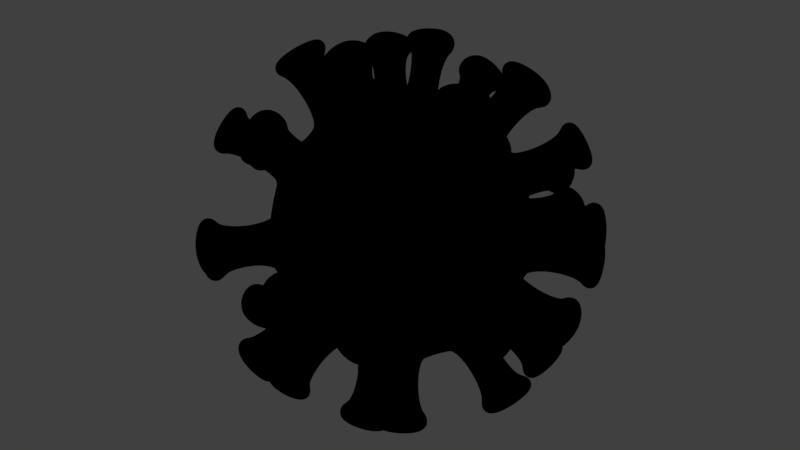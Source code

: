 # Source: untitled.blend  (saved by Blender 2.79.0; exported with 4.5.12 LTS)
import bpy
from mathutils import Matrix  # noqa: F401  (used for matrix-valued properties, if any)

bpy.ops.wm.read_factory_settings(use_empty=True)
scene = bpy.context.scene
scene.name = 'Scene'

# ---- collections
col_collection_1 = bpy.data.collections.new('Collection 1'); scene.collection.children.link(col_collection_1)

# ---- materials (node trees are filled in below, after node groups)
mat_material_001 = bpy.data.materials.new('Material.001')
mat_material_001.alpha_threshold = 0.0
mat_material_001.use_transparent_shadow = False
mat_material_001.roughness = 0.5

# ---- material node trees
mat_material_001.use_nodes = True; mat_material_001.node_tree.nodes.clear()
_N = mat_material_001.node_tree.nodes; _L = mat_material_001.node_tree.links
n0 = _N.new('NodeUndefined'); n0.name = 'Output'; n0.location = (300, 300)
n0.inputs[1].default_value = 1.0
n1 = _N.new('NodeUndefined'); n1.name = 'Material'; n1.location = (-24, 422)
n1.inputs[0].default_value = (0.0, 0.0, 0.0, 1.0)
n1.inputs[1].default_value = (1.0, 1.0, 1.0, 1.0)
n1.inputs[2].default_value = 1.0
n1.inputs[3].default_value = (0.0, 0.0, 0.0)
_L.new(n1.outputs[0], n0.inputs[0])

# ---- world
world_world = bpy.data.worlds.new('World'); scene.world = world_world
world_world.color = (0.05088, 0.05088, 0.05088)
world_world.use_sun_shadow = False
world_world.sun_shadow_jitter_overblur = 0.0
world_world.cycles.sampling_method = 'MANUAL'

# ---- meshes
me_icosphere_001 = bpy.data.meshes.new('Icosphere.001')
me_icosphere_001.from_pydata([(0.0, 0.0, -1.0), (0.7236, -0.5257, -0.4472), (-0.2764, -0.8506, -0.4472), (-0.8944, 0.0, -0.4472), (-0.2764, 0.8506, -0.4472), (0.7236, 0.5257, -0.4472), (0.2764, -0.8506, 0.4472), (-0.7236, -0.5257, 0.4472), (-0.7236, 0.5257, 0.4472), (0.2764, 0.8506, 0.4472), (0.8944, 0.0, 0.4472), (0.0, 0.0, 1.0), (-0.2328, -0.7166, -0.6575), (-0.1625, -0.5, -0.8507), (-0.07761, -0.2389, -0.9679), (0.2032, -0.1476, -0.9679), (0.4253, -0.309, -0.8507), (0.6095, -0.4429, -0.6575), (0.5319, -0.6817, -0.5023), (0.2629, -0.809, -0.5257), (-0.02964, -0.8642, -0.5023), (0.8127, 0.2952, -0.5023), (0.8506, 0.0, -0.5257), (0.8127, -0.2952, -0.5023), (0.2032, 0.1476, -0.9679), (0.4253, 0.309, -0.8507), (0.6095, 0.4429, -0.6575), (-0.7534, 0.0, -0.6575), (-0.5257, 0.0, -0.8507), (-0.2511, 0.0, -0.9679), (-0.484, -0.7166, -0.5023), (-0.6882, -0.5, -0.5257), (-0.8311, -0.2389, -0.5023), (-0.2328, 0.7166, -0.6575), (-0.1625, 0.5, -0.8507), (-0.07761, 0.2389, -0.9679), (-0.8311, 0.2389, -0.5023), (-0.6882, 0.5, -0.5257), (-0.484, 0.7166, -0.5023), (-0.02964, 0.8642, -0.5023), (0.2629, 0.809, -0.5257), (0.5319, 0.6817, -0.5023), (0.9566, -0.1476, 0.2511), (0.9511, -0.309, -1.752e-08), (0.8607, -0.4429, -0.2512), (0.8607, 0.4429, -0.2512), (0.9511, 0.309, 1.752e-08), (0.9566, 0.1476, 0.2511), (0.1552, -0.9554, 0.2512), (0.0, -1.0, -1.752e-08), (-0.1552, -0.9554, -0.2512), (0.6872, -0.6817, -0.2512), (0.5878, -0.809, 1.752e-08), (0.436, -0.8642, 0.2512), (-0.8607, -0.4429, 0.2512), (-0.9511, -0.309, -1.752e-08), (-0.9566, -0.1476, -0.2511), (-0.436, -0.8642, -0.2512), (-0.5878, -0.809, 1.752e-08), (-0.6872, -0.6817, 0.2512), (-0.6872, 0.6817, 0.2512), (-0.5878, 0.809, -1.752e-08), (-0.436, 0.8642, -0.2512), (-0.9566, 0.1476, -0.2511), (-0.9511, 0.309, 1.752e-08), (-0.8607, 0.4429, 0.2512), (0.436, 0.8642, 0.2512), (0.5878, 0.809, -1.752e-08), (0.6872, 0.6817, -0.2512), (-0.1552, 0.9554, -0.2512), (0.0, 1.0, 1.752e-08), (0.1552, 0.9554, 0.2512), (0.8311, -0.2389, 0.5023), (0.6882, -0.5, 0.5257), (0.484, -0.7166, 0.5023), (0.02964, -0.8642, 0.5023), (-0.2629, -0.809, 0.5257), (-0.5319, -0.6817, 0.5023), (-0.8127, -0.2952, 0.5023), (-0.8506, 0.0, 0.5257), (-0.8127, 0.2952, 0.5023), (-0.5319, 0.6817, 0.5023), (-0.2629, 0.809, 0.5257), (0.02964, 0.8642, 0.5023), (0.484, 0.7166, 0.5023), (0.6882, 0.5, 0.5257), (0.8311, 0.2389, 0.5023), (0.07761, -0.2389, 0.9679), (0.1625, -0.5, 0.8507), (0.2328, -0.7166, 0.6575), (0.7534, 0.0, 0.6575), (0.5257, 0.0, 0.8507), (0.2511, 0.0, 0.9679), (-0.2032, -0.1476, 0.9679), (-0.4253, -0.309, 0.8507), (-0.6095, -0.4429, 0.6575), (-0.2032, 0.1476, 0.9679), (-0.4253, 0.309, 0.8507), (-0.6095, 0.4429, 0.6575), (0.07761, 0.2389, 0.9679), (0.1625, 0.5, 0.8507), (0.2328, 0.7166, 0.6575), (0.3618, 0.2629, 0.8944), (0.6382, 0.2629, 0.7236), (0.4472, 0.5257, 0.7236), (-0.1382, 0.4253, 0.8944), (-0.05279, 0.6882, 0.7236), (-0.3618, 0.5878, 0.7236), (-0.4472, 0.0, 0.8944), (-0.6708, 0.1625, 0.7236), (-0.6708, -0.1625, 0.7236), (-0.1382, -0.4253, 0.8944), (-0.3618, -0.5878, 0.7236), (-0.05279, -0.6882, 0.7236), (0.3618, -0.2629, 0.8944), (0.4472, -0.5257, 0.7236), (0.6382, -0.2629, 0.7236), (0.8618, 0.4253, 0.2764), (0.809, 0.5878, 0.0), (0.6708, 0.6882, 0.2764), (-0.1382, 0.9511, 0.2764), (-0.309, 0.9511, -4.92e-07), (-0.4472, 0.8506, 0.2764), (-0.9472, 0.1625, 0.2764), (-1.0, -3.608e-07, 6.232e-07), (-0.9472, -0.1625, 0.2764), (-0.4472, -0.8506, 0.2764), (-0.309, -0.9511, -7.872e-07), (-0.1382, -0.9511, 0.2764), (0.6708, -0.6882, 0.2764), (0.809, -0.5878, -1.902e-06), (0.8618, -0.4253, 0.2764), (0.309, 0.9511, -2.615e-14), (0.4472, 0.8506, -0.2764), (0.1382, 0.9511, -0.2764), (-0.809, 0.5878, -7.845e-14), (-0.6708, 0.6882, -0.2764), (-0.8618, 0.4253, -0.2764), (-0.809, -0.5878, 8.031e-14), (-0.8618, -0.4253, -0.2764), (-0.6708, -0.6882, -0.2764), (0.309, -0.9511, 2.802e-14), (0.1382, -0.9511, -0.2764), (0.4472, -0.8506, -0.2764), (1.0, 0.0, 0.0), (0.9472, -0.1625, -0.2764), (0.9472, 0.1625, -0.2764), (0.3618, 0.5878, -0.7236), (0.1382, 0.4253, -0.8944), (0.05279, 0.6882, -0.7236), (-0.4472, 0.5257, -0.7236), (-0.3618, 0.2629, -0.8944), (-0.6382, 0.2629, -0.7236), (-0.6382, -0.2629, -0.7236), (-0.3618, -0.2629, -0.8944), (-0.4472, -0.5257, -0.7236), (0.6708, 0.1625, -0.7236), (0.6708, -0.1625, -0.7236), (0.4472, -7.38e-07, -0.8944), (0.05279, -0.6882, -0.7236), (0.1382, -0.4253, -0.8944), (0.3618, -0.5878, -0.7236), (-0.0924, -1.274, -0.6827), (-0.3392, -1.261, -0.6276), (-0.218, -1.366, -0.4315), (0.6263, -1.233, 0.4315), (0.4667, -1.219, 0.6276), (0.6743, -1.085, 0.6827), (-0.8103, -0.9352, 0.7532), (-1.002, -0.7792, 0.6981), (1.205, 0.2803, 0.7532), (1.269, 0.04144, 0.6981), (0.3082, 0.04144, 1.415), (0.05703, 0.04144, 1.447), (-0.8879, -0.6963, 0.9084), (-0.3622, -0.9809, -1.001), (-0.2919, -0.7644, -1.194), (0.322, -0.2851, -1.382), (0.5442, -0.4465, -1.265), (0.7063, -1.001, -0.7717), (0.4372, -1.128, -0.7951), (1.208, -0.06726, -0.7951), (1.17, -0.3625, -0.7717), (-1.269, 0.04144, -0.6981), (-1.128, 0.04144, -0.9084), (-0.7027, 0.04137, -1.265), (-0.4281, 0.04137, -1.382), (-1.017, -0.6555, -0.7951), (-1.16, -0.3944, -0.7717), (-1.205, 0.2803, -0.7532), (-0.9376, 0.7644, -0.7951), (-0.7334, 0.9809, -0.7717), (0.03022, 1.266, -0.7013), (0.3227, 1.211, -0.7247), (1.353, -0.5138, -0.03546), (1.263, -0.6476, -0.2866), (1.375, 0.4465, 0.07897), (1.38, 0.2851, 0.3301), (0.2258, -1.401, 0.2866), (0.07056, -1.445, 0.03546), (0.9491, -1.042, -0.3301), (0.8498, -1.169, -0.07897), (-1.015, 0.8206, 0.6276), (-0.979, 0.9766, 0.4315), (-0.8495, 1.17, -0.07897), (-0.6977, 1.225, -0.3301), (1.195, -0.42, 0.7013), (1.052, -0.6811, 0.7247), (-0.8238, 0.9766, 0.6827), (-0.3093, 1.17, 0.7951), (-0.01677, 1.225, 0.7717), (0.2919, -0.7644, 1.194), (0.3622, -0.9809, 1.001), (1.128, 0.04144, 0.9084), (-0.6368, 0.5138, 1.194), (-0.821, 0.6476, 1.001), (0.1346, 0.2803, 1.415), (0.8604, 0.4243, 1.083), (0.6694, 0.6872, 1.083), (0.584, 0.4243, 1.254), (-0.5732, 0.7925, 1.067), (-0.0992, 1.049, 0.993), (-0.6851, -0.07045, 1.273), (-0.6632, -0.3795, 1.229), (-0.9087, -0.2329, 1.102), (-0.2435, -0.2717, 1.401), (0.03728, -0.363, 1.401), (-0.4653, -0.9062, 1.028), (-0.1563, -1.007, 1.028), (-0.1785, -0.5494, 1.328), (-0.3663, -1.127, 0.83), (0.5956, -0.3457, 1.273), (0.7596, -0.08281, 1.229), (0.5766, -0.7901, 1.067), (0.872, -0.3457, 1.102), (1.286, 0.5628, 0.3554), (0.9142, 1.035, 0.4341), (0.7273, 1.064, 0.66), (1.221, 0.7049, -0.3281), (1.17, 0.8498, -0.077), (1.048, 0.9438, -0.3281), (0.6794, 1.211, 0.4088), (-0.07045, 1.445, 0.04354), (-0.2086, 1.396, 0.3199), (-0.3795, 1.396, 0.04354), (-1.444, -5.893e-07, 0.08487), (-1.392, -0.1625, 0.3613), (-1.392, 0.1625, 0.3613), (-0.7922, -1.21, 0.04354), (-0.6517, -1.252, 0.3199), (-0.5135, -1.352, 0.04354), (1.226, -0.6064, 0.4754), (1.211, -0.7925, -0.03547), (0.7922, 1.21, -0.04354), (0.5135, 1.352, -0.04354), (0.6517, 1.252, -0.3199), (0.1981, 1.353, -0.4754), (-1.21, 0.7922, -0.04354), (-1.352, 0.5135, -0.04354), (-0.9325, 1.049, -0.3554), (-1.263, 0.6298, -0.3199), (-1.221, -0.6865, -0.3613), (-1.03, -0.9494, -0.3613), (-1.169, -0.849, -0.08487), (0.3796, -1.397, 0.03546), (0.7092, -1.211, -0.3554), (1.392, -0.1625, -0.3613), (1.392, 0.1625, -0.3613), (1.444, 0.0, -0.08487), (0.1447, 0.6733, -1.273), (0.05929, 0.9362, -1.102), (-0.156, 0.748, -1.229), (-0.6967, 0.7901, -0.993), (-0.5388, 0.3042, -1.309), (-0.9667, -0.4184, -0.993), (-0.5766, -0.7901, -1.067), (1.133, 0.4332, -0.7905), (0.9299, 0.5808, -0.9457), (1.028, -0.2297, -0.993), (0.9912, 0.3004, -1.012), (0.5362, -0.9067, -0.993), (0.2571, -0.5628, -1.309), (-0.01749, -1.329, -0.7858), (-0.4359, -1.306, -0.6924), (-0.2304, -1.484, -0.36), (0.6857, -1.336, 0.36), (0.4151, -1.313, 0.6924), (0.7671, -1.086, 0.7858), (-0.7976, -1.072, 0.7743), (-1.123, -0.8072, 0.6809), (1.275, 0.3982, 0.7743), (1.383, -0.006749, 0.6809), (0.4165, -0.006749, 1.487), (-0.009288, -0.006749, 1.541), (-0.9292, -0.6667, 1.038), (-0.3517, -1.122, -1.002), (-0.2324, -0.755, -1.329), (0.3065, -0.2075, -1.5), (0.6832, -0.4812, -1.301), (0.839, -1.049, -0.7625), (0.3828, -1.265, -0.8022), (1.321, 0.02688, -0.8022), (1.257, -0.4737, -0.7625), (-1.383, -0.006749, -0.6809), (-1.144, -0.006749, -1.038), (-0.8355, -0.01231, -1.301), (-0.37, -0.01231, -1.5), (-1.053, -0.7984, -0.8022), (-1.295, -0.3557, -0.7625), (-1.275, 0.3982, -0.7743), (-1.085, 0.755, -0.8022), (-0.7386, 1.122, -0.7625), (-0.06605, 1.33, -0.7834), (0.4299, 1.236, -0.8232), (1.478, -0.4543, 0.01639), (1.325, -0.6812, -0.4094), (1.469, 0.4812, -0.02933), (1.478, 0.2075, 0.3965), (0.2386, -1.47, 0.4094), (-0.0246, -1.546, -0.01639), (1.074, -1.037, -0.3965), (0.9056, -1.253, 0.02933), (-1.12, 0.8005, 0.6924), (-1.059, 1.065, 0.36), (-0.9116, 1.248, 0.02933), (-0.6542, 1.342, -0.3965), (1.285, -0.3481, 0.7834), (1.043, -0.7908, 0.8232), (-0.7954, 1.065, 0.7858), (-0.4339, 1.248, 0.8022), (0.06206, 1.342, 0.7625), (0.2324, -0.755, 1.329), (0.3517, -1.122, 1.002), (1.144, -0.006749, 1.038), (-0.6462, 0.4543, 1.329), (-0.9586, 0.6812, 1.002), (0.1223, 0.3982, 1.487), (1.008, 0.3917, 1.107), (0.684, 0.8374, 1.107), (0.5392, 0.3917, 1.396), (-0.5385, 0.9269, 1.114), (-0.07771, 1.044, 1.138), (-0.6801, 0.02639, 1.389), (-0.643, -0.4976, 1.315), (-1.059, -0.2491, 1.1), (-0.3308, -0.2082, 1.495), (0.1453, -0.3629, 1.495), (-0.5781, -0.8878, 1.127), (-0.05414, -1.058, 1.127), (-0.2206, -0.679, 1.37), (-0.4103, -1.263, 0.7918), (0.5347, -0.4211, 1.389), (0.8127, 0.02458, 1.315), (0.7152, -0.7986, 1.114), (1.003, -0.4211, 1.1), (1.318, 0.6784, 0.4393), (1.055, 1.05, 0.4154), (0.7382, 1.098, 0.7984), (1.337, 0.6623, -0.4), (1.25, 0.908, 0.02585), (1.043, 1.067, -0.4), (0.6568, 1.348, 0.3726), (0.02091, 1.546, -0.01292), (-0.2134, 1.463, 0.4557), (-0.503, 1.463, -0.01292), (-1.547, -7.219e-07, -0.02837), (-1.458, -0.2755, 0.4403), (-1.458, 0.2755, 0.4403), (-0.9255, -1.238, -0.01292), (-0.6872, -1.309, 0.4557), (-0.4529, -1.479, -0.01292), (1.337, -0.6642, 0.4004), (1.237, -0.927, 0.01639), (0.9255, 1.238, 0.01292), (0.4529, 1.479, 0.01292), (0.6872, 1.309, -0.4557), (0.2185, 1.477, -0.4004), (-1.236, 0.9305, 0.01292), (-1.477, 0.4578, 0.01292), (-1.052, 1.044, -0.4393), (-1.325, 0.655, -0.4557), (-1.341, -0.6339, -0.4403), (-1.017, -1.08, -0.4403), (-1.252, -0.9093, 0.02837), (0.4994, -1.463, -0.01639), (0.6673, -1.323, -0.4393), (1.458, -0.2755, -0.4403), (1.458, 0.2755, -0.4403), (1.547, -9.637e-09, 0.02837), (0.2353, 0.6387, -1.389), (0.09046, 1.084, -1.1), (-0.2745, 0.7653, -1.315), (-0.6763, 0.7986, -1.138), (-0.5576, 0.4334, -1.375), (-0.9685, -0.3964, -1.138), (-0.7152, -0.7986, -1.114), (1.27, 0.4541, -0.7541), (0.9252, 0.7044, -1.017), (1.017, -0.2486, -1.138), (1.029, 0.229, -1.129), (0.5505, -0.8899, -1.138), (0.1964, -0.6784, -1.375), (-0.2509, -1.333, -0.844), (-0.4204, -1.456, -0.5051), (0.516, -1.425, 0.5051), (0.5807, -1.226, 0.844), (-1.017, -1.023, 0.6874), (1.424, 0.2302, 0.6874), (0.2122, -0.09203, 1.581), (-1.121, -0.701, 0.8968), (-0.2061, -1.021, -1.226), (0.5831, -0.2761, -1.473), (0.6603, -1.271, -0.7326), (1.412, -0.2353, -0.7326), (-1.319, -0.09203, -0.8968), (-0.634, -0.1194, -1.473), (-1.281, -0.6399, -0.7326), (-1.424, 0.2302, -0.6874), (-1.004, 1.021, -0.7326), (0.1739, 1.297, -0.9357), (1.502, -0.5114, -0.2629), (1.579, 0.2761, 0.1374), (0.02214, -1.587, 0.2629), (1.115, -1.151, -0.1374), (-1.196, 0.9312, 0.5051), (-0.7504, 1.416, -0.1374), (1.179, -0.5661, 0.9357), (-0.9868, 0.9312, 0.844), (-0.2127, 1.416, 0.7326), (0.2061, -1.021, 1.226), (1.319, -0.09203, 0.8968), (-0.9069, 0.5113, 1.226), (-0.02196, 0.2302, 1.581), (0.3709, 0.2695, 1.549), (0.9641, 0.7005, 1.088), (0.8338, 0.2993, 1.349), (0.5423, 0.7005, 1.349), (1.22, 0.2695, 1.024), (-0.8105, 0.9177, 1.041), (-0.5229, 0.7295, 1.341), (0.09185, 1.237, 1.022), (-0.3532, 1.15, 1.076), (-0.5965, -0.2485, 1.476), (-0.9741, -0.01434, 1.289), (-0.9283, -0.4896, 1.222), (-0.06569, -0.2022, 1.594), (-0.3071, -0.9452, 1.274), (-0.3909, -0.4839, 1.483), (0.03183, -0.6213, 1.483), (-0.8282, -0.9348, 1.024), (-0.6218, -1.134, 0.961), (-0.1633, -1.283, 0.961), (0.6287, -0.1496, 1.476), (0.6223, -1.054, 1.041), (0.5322, -0.7228, 1.341), (0.7965, -0.5609, 1.289), (1.039, -0.1496, 1.222), (1.44, 0.71, 0.1652), (0.9964, 1.056, 0.6917), (1.414, 0.7526, -0.1435), (1.446, 0.4482, 0.5392), (1.231, 0.8941, -0.5229), (1.153, 1.112, -0.1435), (0.9242, 1.278, 0.3135), (0.642, 1.322, 0.6543), (-0.0005123, 1.586, 0.2837), (-0.254, 1.586, -0.1264), (-0.4772, 1.515, 0.2949), (-0.9158, 1.204, 0.566), (-1.587, -0.2479, 0.1574), (-1.587, 0.2479, 0.1574), (-1.506, -6.803e-08, 0.5791), (-0.9317, -1.283, 0.2837), (-0.7266, -1.432, -0.1264), (-0.5044, -1.506, 0.2949), (0.8624, -1.243, 0.566), (1.431, -0.4592, 0.5694), (1.225, -0.8661, 0.5948), (1.293, -0.9177, -0.2595), (1.434, -0.7295, 0.1321), (0.7266, 1.432, 0.1264), (0.9317, 1.283, -0.2837), (0.5044, 1.506, -0.2949), (0.4451, 1.433, -0.5948), (-0.005408, 1.503, -0.5694), (-1.43, 0.7316, 0.1264), (-0.8731, 1.237, -0.5392), (-1.12, 1.15, -0.1652), (-1.293, 0.9219, -0.2949), (-1.508, 0.4905, -0.2837), (-1.219, -0.8855, -0.5792), (-1.43, -0.7322, -0.1574), (-1.138, -1.133, -0.1574), (0.2508, -1.589, -0.1321), (0.9063, -1.212, -0.5392), (0.4731, -1.514, 0.2595), (0.7476, -1.421, -0.1652), (-0.033, -1.513, -0.566), (1.506, 3.33e-08, -0.5791), (1.587, -0.2479, -0.1574), (1.587, 0.2479, -0.1574), (0.2874, 0.9308, -1.289), (-0.052, 0.6441, -1.476), (-0.1787, 1.034, -1.222), (-0.9617, 0.7228, -1.076), (-0.6525, 1.054, -1.022), (-0.3964, 0.266, -1.534), (-0.8188, 0.2828, -1.362), (-1.22, 0.2695, -1.024), (-0.9846, -0.6913, -1.076), (-1.204, -0.2948, -1.022), (-0.5322, -0.7228, -1.341), (-0.6223, -1.054, -1.041), (1.165, 0.6919, -0.8668), (1.148, -0.4695, -1.022), (1.257, 0.2686, -0.9668), (0.9508, 0.4909, -1.201), (1.203, -0.01944, -1.076), (0.8012, -0.9464, -1.022), (0.3902, -1.138, -1.076), (0.1643, -0.4482, -1.534), (0.4962, -0.71, -1.362)], [], [(0, 15, 14), (1, 17, 23), (0, 14, 29), (0, 29, 35), (0, 35, 24), (1, 23, 44), (83, 82, 209, 210), (3, 32, 56), (4, 38, 62), (5, 41, 68), (1, 44, 51), (2, 50, 57), (3, 56, 63), (4, 62, 69), (5, 68, 45), (6, 74, 89), (123, 124, 245, 247), (8, 80, 98), (9, 83, 101), (82, 106, 221, 209), (150, 37, 190, 272), (91, 102, 92), (90, 103, 91), (92, 102, 99), (102, 100, 99), (91, 103, 102), (116, 91, 232, 234), (102, 104, 100), (104, 101, 100), (90, 86, 103), (86, 85, 103), (103, 85, 104), (85, 84, 104), (104, 84, 101), (84, 9, 101), (99, 96, 11), (100, 105, 99), (101, 106, 100), (99, 105, 96), (105, 97, 96), (100, 106, 105), (106, 107, 105), (105, 107, 97), (143, 51, 200, 265), (101, 83, 106), (106, 83, 210, 221), (106, 82, 107), (82, 81, 107), (107, 81, 98), (81, 8, 98), (96, 93, 11), (97, 108, 96), (98, 109, 97), (96, 108, 93), (108, 94, 93), (97, 109, 108), (109, 110, 108), (114, 116, 234, 231), (110, 95, 94), (98, 80, 109), (80, 79, 109), (109, 79, 110), (79, 78, 110), (110, 78, 95), (78, 7, 95), (93, 87, 11), (94, 111, 93), (95, 112, 94), (49, 141, 264, 199), (111, 88, 87), (94, 112, 111), (112, 113, 111), (111, 113, 88), (113, 89, 88), (95, 77, 112), (77, 76, 112), (8, 81, 208, 202), (76, 75, 113), (113, 75, 89), (75, 6, 89), (87, 92, 11), (88, 114, 87), (29, 28, 185, 186), (87, 114, 92), (114, 91, 92), (88, 115, 114), (115, 116, 114), (97, 107, 220, 214), (116, 90, 91), (89, 74, 115), (74, 73, 115), (115, 73, 116), (73, 72, 116), (116, 72, 90), (72, 10, 90), (47, 86, 10), (115, 88, 211, 233), (45, 118, 46), (47, 117, 86), (117, 85, 86), (46, 118, 117), (118, 119, 117), (117, 119, 85), (119, 84, 85), (124, 125, 246, 245), (68, 67, 118), (118, 67, 119), (67, 66, 119), (34, 149, 270, 271), (66, 9, 84), (71, 83, 9), (70, 120, 71), (69, 121, 70), (71, 120, 83), (120, 82, 83), (132, 67, 253, 254), (121, 122, 120), (120, 122, 82), (122, 81, 82), (69, 62, 121), (62, 61, 121), (121, 61, 122), (61, 60, 122), (122, 60, 81), (27, 3, 183, 184), (65, 80, 8), (64, 123, 65), (63, 124, 64), (65, 123, 80), (123, 79, 80), (64, 124, 123), (148, 34, 271, 269), (123, 125, 79), (125, 78, 79), (63, 56, 124), (56, 55, 124), (124, 55, 125), (55, 54, 125), (125, 54, 78), (54, 7, 78), (59, 77, 7), (58, 126, 59), (57, 127, 58), (59, 126, 77), (126, 76, 77), (89, 115, 233, 212), (127, 128, 126), (126, 128, 76), (128, 75, 76), (57, 50, 127), (50, 49, 127), (127, 49, 128), (49, 48, 128), (128, 48, 75), (48, 6, 75), (22, 23, 182, 181), (52, 129, 53), (51, 130, 52), (53, 129, 74), (129, 73, 74), (52, 130, 129), (130, 131, 129), (129, 131, 73), (157, 22, 181, 278), (51, 44, 130), (156, 26, 277, 279), (130, 43, 131), (43, 42, 131), (131, 42, 72), (42, 10, 72), (66, 71, 9), (67, 132, 66), (68, 133, 67), (66, 132, 71), (132, 70, 71), (72, 73, 207, 206), (133, 134, 132), (132, 134, 70), (134, 69, 70), (68, 41, 133), (41, 40, 133), (133, 40, 134), (81, 60, 203, 208), (134, 39, 69), (39, 4, 69), (60, 65, 8), (61, 135, 60), (43, 130, 252, 194), (60, 135, 65), (135, 64, 65), (61, 136, 135), (136, 137, 135), (91, 114, 231, 232), (137, 63, 64), (62, 38, 136), (38, 37, 136), (136, 37, 137), (37, 36, 137), (137, 36, 63), (36, 3, 63), (54, 59, 7), (55, 138, 54), (56, 139, 55), (54, 138, 59), (138, 58, 59), (55, 139, 138), (21, 156, 279, 276), (138, 140, 58), (140, 57, 58), (56, 32, 139), (32, 31, 139), (139, 31, 140), (31, 30, 140), (140, 30, 57), (30, 2, 57), (48, 53, 6), (107, 98, 215, 220), (50, 142, 49), (48, 141, 53), (141, 52, 53), (49, 142, 141), (142, 143, 141), (141, 143, 52), (130, 44, 195, 252), (50, 20, 142), (20, 19, 142), (142, 19, 143), (19, 18, 143), (143, 18, 51), (18, 1, 51), (42, 47, 10), (43, 144, 42), (44, 145, 43), (42, 144, 47), (144, 46, 47), (43, 145, 144), (140, 138, 263, 262), (144, 146, 46), (146, 45, 46), (44, 23, 145), (23, 22, 145), (145, 22, 146), (22, 21, 146), (146, 21, 45), (21, 5, 45), (26, 41, 5), (25, 147, 26), (24, 148, 25), (26, 147, 41), (147, 40, 41), (25, 148, 147), (148, 149, 147), (147, 149, 40), (149, 39, 40), (24, 35, 148), (35, 34, 148), (18, 19, 180, 179), (34, 33, 149), (149, 33, 39), (33, 4, 39), (33, 38, 4), (34, 150, 33), (35, 151, 34), (33, 150, 38), (23, 157, 278, 182), (34, 151, 150), (151, 152, 150), (150, 152, 37), (152, 36, 37), (35, 29, 151), (138, 139, 261, 263), (151, 28, 152), (28, 27, 152), (152, 27, 36), (73, 131, 251, 207), (27, 32, 3), (28, 153, 27), (29, 154, 28), (27, 153, 32), (149, 148, 269, 270), (28, 154, 153), (154, 155, 153), (153, 155, 31), (155, 30, 31), (29, 14, 154), (14, 13, 154), (154, 13, 155), (76, 113, 228, 230), (155, 12, 30), (12, 2, 30), (21, 26, 5), (22, 156, 21), (15, 16, 178, 177), (112, 76, 230, 227), (156, 25, 26), (22, 157, 156), (157, 158, 156), (156, 158, 25), (158, 24, 25), (23, 17, 157), (17, 16, 157), (157, 16, 158), (16, 15, 158), (158, 15, 24), (15, 0, 24), (12, 20, 2), (13, 159, 12), (14, 160, 13), (12, 159, 20), (159, 19, 20), (13, 160, 159), (160, 161, 159), (159, 161, 19), (26, 21, 276, 277), (14, 15, 160), (139, 140, 262, 261), (160, 16, 161), (16, 17, 161), (161, 17, 18), (17, 1, 18), (259, 204, 324, 487, 379), (219, 217, 337, 435, 339), (205, 259, 379, 486, 325), (217, 218, 338, 434, 337), (258, 257, 377, 485, 378), (172, 216, 336, 433, 292), (192, 256, 376, 484, 312), (216, 173, 293, 432, 336), (256, 193, 313, 483, 376), (215, 214, 334, 431, 335), (255, 254, 374, 482, 375), (213, 171, 291, 430, 333), (253, 255, 375, 481, 373), (211, 212, 332, 429, 331), (254, 253, 373, 480, 374), (210, 209, 329, 428, 330), (194, 252, 372, 479, 314), (202, 208, 328, 427, 322), (252, 195, 315, 478, 372), (206, 207, 327, 426, 326), (207, 251, 371, 477, 327), (204, 205, 325, 425, 324), (251, 206, 326, 476, 371), (203, 202, 322, 424, 323), (165, 167, 287, 475, 285), (200, 201, 321, 423, 320), (250, 249, 369, 474, 370), (198, 199, 319, 422, 318), (248, 250, 370, 473, 368), (197, 196, 316, 421, 317), (249, 248, 368, 472, 369), (195, 194, 314, 420, 315), (246, 247, 367, 471, 366), (193, 192, 312, 419, 313), (247, 245, 365, 470, 367), (178, 281, 401, 521, 298), (190, 191, 311, 418, 310), (245, 246, 366, 469, 365), (281, 177, 297, 520, 401), (183, 189, 309, 417, 303), (31, 32, 188, 187), (125, 123, 247, 246), (67, 133, 255, 253), (141, 48, 198, 264), (133, 132, 254, 255), (2, 20, 162, 163), (161, 18, 179, 280), (3, 36, 189, 183), (94, 108, 222, 223), (38, 150, 272, 191), (88, 89, 212, 211), (37, 38, 191, 190), (90, 10, 171, 213), (52, 143, 265, 201), (20, 50, 164, 162), (46, 117, 235, 196), (40, 39, 192, 193), (134, 40, 193, 256), (84, 119, 236, 237), (39, 134, 256, 192), (118, 45, 238, 239), (126, 58, 248, 249), (151, 29, 186, 273), (19, 161, 280, 180), (117, 47, 197, 235), (64, 135, 257, 258), (44, 43, 194, 195), (28, 151, 273, 185), (108, 110, 224, 222), (50, 2, 163, 164), (160, 15, 177, 281), (110, 94, 223, 224), (6, 53, 165, 166), (98, 97, 214, 215), (16, 160, 281, 178), (47, 46, 196, 197), (62, 136, 259, 205), (36, 27, 184, 189), (99, 11, 173, 216), (58, 127, 250, 248), (48, 49, 199, 198), (153, 31, 187, 274), (127, 126, 249, 250), (45, 68, 240, 238), (92, 99, 216, 172), (145, 146, 267, 266), (68, 118, 239, 240), (136, 61, 204, 259), (51, 52, 201, 200), (135, 137, 260, 257), (87, 93, 225, 226), (74, 6, 166, 167), (119, 66, 241, 236), (137, 64, 258, 260), (7, 77, 168, 169), (144, 145, 266, 268), (66, 84, 237, 241), (32, 153, 274, 188), (103, 104, 218, 217), (146, 144, 268, 267), (10, 86, 170, 171), (120, 70, 242, 243), (113, 112, 227, 228), (53, 74, 167, 165), (93, 111, 229, 225), (11, 92, 172, 173), (102, 103, 217, 219), (60, 8, 202, 203), (111, 87, 226, 229), (95, 7, 169, 174), (104, 102, 219, 218), (131, 72, 206, 251), (61, 62, 205, 204), (86, 90, 213, 170), (155, 13, 176, 275), (70, 121, 244, 242), (12, 155, 275, 175), (13, 12, 175, 176), (121, 120, 243, 244), (77, 95, 174, 168), (283, 402, 403), (289, 406, 409), (291, 407, 430), (292, 433, 408), (337, 434, 435), (340, 438, 439), (330, 428, 440), (342, 443, 442), (345, 447, 445), (347, 450, 446), (332, 453, 429), (351, 455, 452), (316, 457, 421), (358, 461, 459), (356, 463, 458), (362, 466, 465), (323, 424, 468), (365, 469, 470), (368, 473, 472), (285, 475, 404), (371, 476, 477), (315, 420, 478), (373, 481, 480), (313, 419, 483), (325, 486, 425), (377, 488, 485), (381, 490, 491), (319, 493, 422), (385, 494, 496), (386, 498, 499), (389, 502, 501), (392, 504, 505), (306, 415, 506), (304, 414, 508), (394, 509, 510), (296, 410, 511), (302, 514, 413), (396, 515, 513), (400, 518, 519), (297, 411, 520), (218, 219, 339, 436, 338), (257, 260, 380, 488, 377), (170, 213, 333, 437, 290), (260, 258, 378, 489, 380), (220, 215, 335, 438, 340), (261, 262, 382, 490, 381), (214, 220, 340, 439, 334), (263, 261, 381, 491, 383), (221, 210, 330, 440, 341), (262, 263, 383, 492, 382), (209, 221, 341, 441, 329), (199, 264, 384, 493, 319), (223, 222, 342, 442, 343), (265, 200, 320, 494, 385), (222, 224, 344, 443, 342), (264, 198, 318, 495, 384), (224, 223, 343, 444, 344), (201, 265, 385, 496, 321), (226, 225, 345, 445, 346), (162, 164, 284, 497, 282), (228, 227, 347, 446, 348), (266, 267, 387, 498, 386), (225, 229, 349, 447, 345), (268, 266, 386, 499, 388), (229, 226, 346, 448, 349), (267, 268, 388, 500, 387), (168, 174, 294, 449, 288), (270, 269, 389, 501, 390), (227, 230, 350, 450, 347), (269, 271, 391, 502, 389), (230, 228, 348, 451, 350), (271, 270, 390, 503, 391), (232, 231, 351, 452, 352), (272, 190, 310, 504, 392), (212, 233, 353, 453, 332), (163, 162, 282, 402, 283), (191, 272, 392, 505, 311), (233, 211, 331, 454, 353), (164, 163, 283, 403, 284), (273, 186, 306, 506, 393), (231, 234, 354, 455, 351), (166, 165, 285, 404, 286), (185, 273, 393, 507, 305), (234, 232, 352, 456, 354), (167, 166, 286, 405, 287), (189, 184, 304, 508, 309), (196, 235, 355, 457, 316), (169, 168, 288, 406, 289), (274, 187, 307, 509, 394), (237, 236, 356, 458, 357), (171, 170, 290, 407, 291), (188, 274, 394, 510, 308), (239, 238, 358, 459, 359), (173, 172, 292, 408, 293), (275, 176, 296, 511, 395), (235, 197, 317, 460, 355), (174, 169, 289, 409, 294), (175, 275, 395, 512, 295), (238, 240, 360, 461, 358), (176, 175, 295, 410, 296), (277, 276, 396, 513, 397), (240, 239, 359, 462, 360), (177, 178, 298, 411, 297), (182, 278, 398, 514, 302), (236, 241, 361, 463, 356), (179, 180, 300, 412, 299), (276, 279, 399, 515, 396), (241, 237, 357, 464, 361), (181, 182, 302, 413, 301), (279, 277, 397, 516, 399), (243, 242, 362, 465, 363), (184, 183, 303, 414, 304), (278, 181, 301, 517, 398), (242, 244, 364, 466, 362), (186, 185, 305, 415, 306), (280, 179, 299, 518, 400), (244, 243, 363, 467, 364), (187, 188, 308, 416, 307), (180, 280, 400, 519, 300), (208, 203, 323, 468, 328), (520, 521, 401), (520, 411, 521), (411, 298, 521), (519, 412, 300), (519, 518, 412), (518, 299, 412), (513, 516, 397), (513, 515, 516), (515, 399, 516), (413, 517, 301), (413, 514, 517), (514, 398, 517), (511, 512, 395), (511, 410, 512), (410, 295, 512), (510, 416, 308), (510, 509, 416), (509, 307, 416), (508, 417, 309), (508, 414, 417), (414, 303, 417), (506, 507, 393), (506, 415, 507), (415, 305, 507), (505, 418, 311), (505, 504, 418), (504, 310, 418), (501, 503, 390), (501, 502, 503), (502, 391, 503), (499, 500, 388), (499, 498, 500), (498, 387, 500), (496, 423, 321), (496, 494, 423), (494, 320, 423), (422, 495, 318), (422, 493, 495), (493, 384, 495), (491, 492, 383), (491, 490, 492), (490, 382, 492), (485, 489, 378), (485, 488, 489), (488, 380, 489), (425, 487, 324), (425, 486, 487), (486, 379, 487), (483, 484, 376), (483, 419, 484), (419, 312, 484), (480, 482, 374), (480, 481, 482), (481, 375, 482), (478, 479, 372), (478, 420, 479), (420, 314, 479), (477, 426, 327), (477, 476, 426), (476, 326, 426), (404, 405, 286), (404, 475, 405), (475, 287, 405), (472, 474, 369), (472, 473, 474), (473, 370, 474), (470, 471, 367), (470, 469, 471), (469, 366, 471), (468, 427, 328), (468, 424, 427), (424, 322, 427), (465, 467, 363), (465, 466, 467), (466, 364, 467), (458, 464, 357), (458, 463, 464), (463, 361, 464), (459, 462, 359), (459, 461, 462), (461, 360, 462), (421, 460, 317), (421, 457, 460), (457, 355, 460), (452, 456, 352), (452, 455, 456), (455, 354, 456), (429, 454, 331), (429, 453, 454), (453, 353, 454), (446, 451, 348), (446, 450, 451), (450, 350, 451), (445, 448, 346), (445, 447, 448), (447, 349, 448), (442, 444, 343), (442, 443, 444), (443, 344, 444), (440, 441, 341), (440, 428, 441), (428, 329, 441), (439, 431, 334), (439, 438, 431), (438, 335, 431), (435, 436, 339), (435, 434, 436), (434, 338, 436), (408, 432, 293), (408, 433, 432), (433, 336, 432), (430, 437, 333), (430, 407, 437), (407, 290, 437), (409, 449, 294), (409, 406, 449), (406, 288, 449), (403, 497, 284), (403, 402, 497), (402, 282, 497)])
me_icosphere_001.materials.append(mat_material_001)
me_icosphere_001.use_remesh_preserve_volume = False
me_icosphere_001.use_remesh_preserve_attributes = False
me_icosphere_001.use_mirror_vertex_groups = False
me_icosphere_001.update()

# ---- objects
ob_icosphere = bpy.data.objects.new('Icosphere', me_icosphere_001)

# ---- transforms, parenting, visibility, modifiers, constraints
ob_icosphere.location = (0.332, 1.991, 1.521)
ob_icosphere.lineart.crease_threshold = 0.0
_m = ob_icosphere.modifiers.new('Subsurf', 'SUBSURF')
_m.uv_smooth = 'PRESERVE_CORNERS'
_m.levels = 3
_m.render_levels = 3
_m.show_only_control_edges = False
_m = ob_icosphere.modifiers.new('Displace', 'DISPLACE')
_m.strength = 0.035
_m = ob_icosphere.modifiers.new('Displace.001', 'DISPLACE')
_m.strength = 0.05

# ---- collection membership
col_collection_1.objects.link(ob_icosphere)

# ---- scene / render settings (as saved in the file)
scene.frame_start = 1; scene.frame_end = 250; scene.frame_set(246)
scene.render.engine = 'BLENDER_EEVEE_NEXT'
scene.render.resolution_percentage = 50
scene.render.dither_intensity = 0.0
scene.cycles.use_denoising = False
scene.cycles.samples = 128
scene.cycles.sampling_pattern = 'TABULATED_SOBOL'
scene.cycles.use_adaptive_sampling = False
scene.cycles.use_light_tree = False
scene.cycles.blur_glossy = 0.0
scene.cycles.sample_clamp_indirect = 0.0
scene.view_settings.view_transform = 'Standard'
bpy.context.view_layer.update()

# ---- added for rendering (the .blend has no active camera and no usable light): camera, sun
cam_auto = bpy.data.cameras.new('AutoCamera')
cam_auto.lens = 50.0
cam_auto.sensor_width = 36.0
cam_auto.clip_end = 1000.0
ob_auto_camera = bpy.data.objects.new('AutoCamera', cam_auto)
scene.collection.objects.link(ob_auto_camera)
ob_auto_camera.location = (5.31815, -4.0048, 5.54326)
ob_auto_camera.rotation_euler = (1.09748, -7.21219e-08, 0.694738)
scene.camera = ob_auto_camera
light_auto_sun = bpy.data.lights.new('AutoSun', 'SUN')
light_auto_sun.energy = 3.0
light_auto_sun.angle = 0.0523599
ob_auto_sun = bpy.data.objects.new('AutoSun', light_auto_sun)
scene.collection.objects.link(ob_auto_sun)
ob_auto_sun.rotation_euler = (0.872665, 0.174533, 0.523599)
bpy.context.view_layer.update()
